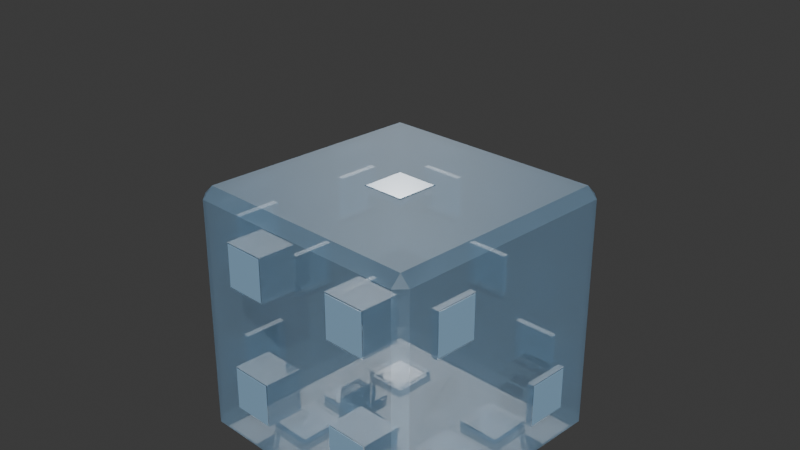 # Source: dice_prism.blend  (saved by Blender 4.5.90; exported with 4.5.12 LTS)
import bpy
from mathutils import Matrix  # noqa: F401  (used for matrix-valued properties, if any)

bpy.ops.wm.read_factory_settings(use_empty=True)
scene = bpy.context.scene
scene.name = 'Scene'

# ---- collections
col_collection = bpy.data.collections.new('Collection'); scene.collection.children.link(col_collection)

# ---- materials (node trees are filled in below, after node groups)
mat_prism_dice_material_042 = bpy.data.materials.new('Prism_Dice_Material.042')
mat_prism_dice_material_042.surface_render_method = 'BLENDED'
mat_prism_dice_material_042.blend_method = 'BLEND'
mat_pip_interior_material_030 = bpy.data.materials.new('Pip_Interior_Material.030')
mat_pip_interior_material_030.surface_render_method = 'BLENDED'
mat_pip_interior_material_030.blend_method = 'BLEND'
mat_pip_white_material_027 = bpy.data.materials.new('Pip_White_Material.027')
mat_pip_white_material_027.use_backface_culling = True

# ---- material node trees
mat_prism_dice_material_042.use_nodes = True; mat_prism_dice_material_042.node_tree.nodes.clear()
_N = mat_prism_dice_material_042.node_tree.nodes; _L = mat_prism_dice_material_042.node_tree.links
n0 = _N.new('ShaderNodeBsdfPrincipled'); n0.name = 'Principled BSDF'; n0.location = (-200, 100)
n0.inputs[0].default_value = (0.3, 0.5, 0.7, 1.0)
n0.inputs[3].default_value = 1.45
n0.inputs[4].default_value = 0.5
n0.inputs[18].default_value = 0.5
n1 = _N.new('ShaderNodeOutputMaterial'); n1.name = 'Material Output'; n1.location = (200, 100)
_L.new(n0.outputs[0], n1.inputs[0])
n1.is_active_output = True
mat_pip_interior_material_030.use_nodes = True; mat_pip_interior_material_030.node_tree.nodes.clear()
_N = mat_pip_interior_material_030.node_tree.nodes; _L = mat_pip_interior_material_030.node_tree.links
n0 = _N.new('ShaderNodeBsdfPrincipled'); n0.name = 'Principled BSDF'; n0.location = (-200, 100)
n0.inputs[0].default_value = (0.3, 0.5, 0.7, 1.0)
n0.inputs[3].default_value = 1.45
n0.inputs[4].default_value = 0.0
n0.inputs[18].default_value = 0.95
n1 = _N.new('ShaderNodeOutputMaterial'); n1.name = 'Material Output'; n1.location = (200, 100)
_L.new(n0.outputs[0], n1.inputs[0])
n1.is_active_output = True
mat_pip_white_material_027.use_nodes = True; mat_pip_white_material_027.node_tree.nodes.clear()
_N = mat_pip_white_material_027.node_tree.nodes; _L = mat_pip_white_material_027.node_tree.links
n0 = _N.new('ShaderNodeBsdfPrincipled'); n0.name = 'Principled BSDF'; n0.location = (-200, 100)
n0.inputs[0].default_value = (0.3, 0.5, 0.7, 1.0)
n0.inputs[2].default_value = 0.2
n1 = _N.new('ShaderNodeOutputMaterial'); n1.name = 'Material Output'; n1.location = (200, 100)
_L.new(n0.outputs[0], n1.inputs[0])
n1.is_active_output = True

# ---- world
world_world = bpy.data.worlds.new('World'); scene.world = world_world
world_world.use_nodes = True; world_world.node_tree.nodes.clear()
_N = world_world.node_tree.nodes; _L = world_world.node_tree.links
n0 = _N.new('ShaderNodeOutputWorld'); n0.name = 'World Output'; n0.location = (200, 100)
n1 = _N.new('ShaderNodeBackground'); n1.name = 'Background'; n1.location = (-200, 100)
n1.inputs[0].default_value = (0.05088, 0.05088, 0.05088, 1.0)
_L.new(n1.outputs[0], n0.inputs[0])
n0.is_active_output = True
world_world.color = (0.05088, 0.05088, 0.05088)
world_world.sun_shadow_jitter_overblur = 0.0

# ---- cameras
cam_camera_004 = bpy.data.cameras.new('Camera.004')

# ---- lights
light_sun_008 = bpy.data.lights.new('Sun.008', 'SUN')
light_sun_008.energy = 3.0
light_sun_009 = bpy.data.lights.new('Sun.009', 'SUN')
light_sun_009.energy = 1.0

# ---- meshes
me_cube_193 = bpy.data.meshes.new('Cube.193')
me_cube_193.from_pydata([(-0.9222, -0.9212, -0.9991), (-0.1745, -0.1753, 0.95), (-0.9221, -0.9997, -0.9203), (-0.9989, -0.9219, -0.9237), (-0.1745, 0.1747, 0.95), (-0.9215, -1.001, 0.9168), (-0.917, -0.9204, 1.001), (0.1755, -0.1753, 0.95), (-1.0, -0.9207, 0.9236), (-0.9188, 0.917, -0.9982), (0.1755, 0.1747, 0.95), (-1.001, 0.9196, -0.9236), (-0.9229, 1.0, -0.9196), (-0.9169, 0.9173, 0.9965), (-0.6745, 0.3247, -0.95), (-0.9189, 0.9957, 0.9175), (-1.003, 0.9201, 0.9207), (-0.6745, 0.6747, -0.95), (0.9237, -0.9228, -1.002), (1.001, -0.9209, -0.9158), (-0.3245, 0.3247, -0.95), (0.9203, -1.001, -0.9225), (0.9235, -0.92, 0.9986), (-0.3245, 0.6747, -0.95), (0.9221, -0.9981, 0.9161), (1.003, -0.921, 0.9208), (0.3255, 0.3247, -0.95), (0.916, 0.9212, -0.9987), (0.9238, 1.0, -0.9217), (0.3255, 0.6747, -0.95), (1.001, 0.9195, -0.9174), (0.917, 0.9231, 0.9988), (0.6755, 0.3247, -0.95), (1.001, 0.9174, 0.9215), (0.9194, 1.003, 0.9183), (0.6755, 0.6747, -0.95), (-0.6745, -0.1753, -0.95), (-0.6745, 0.1747, -0.95), (-0.3245, -0.1753, -0.95), (-0.3245, 0.1747, -0.95), (0.3255, -0.1753, -0.95), (0.3255, 0.1747, -0.95), (0.6755, -0.1753, -0.95), (0.6755, 0.1747, -0.95), (-0.6745, -0.6753, -0.95), (-0.6745, -0.3253, -0.95), (-0.3245, -0.6753, -0.95), (-0.3245, -0.3253, -0.95), (0.3255, -0.6753, -0.95), (0.3255, -0.3253, -0.95), (0.6755, -0.6753, -0.95), (0.6755, -0.3253, -0.95), (0.9505, -0.6753, 0.325), (0.9505, -0.6753, 0.675), (0.9505, -0.3253, 0.325), (0.9505, -0.3253, 0.675), (0.9505, 0.3247, -0.675), (0.9505, 0.3247, -0.325), (0.9505, 0.6747, -0.675), (0.9505, 0.6747, -0.325), (-0.9495, -0.6753, 0.325), (-0.9495, -0.6753, 0.675), (-0.9495, -0.3253, 0.325), (-0.9495, -0.3253, 0.675), (-0.9495, 0.3247, 0.325), (-0.9495, 0.3247, 0.675), (-0.9495, 0.6747, 0.325), (-0.9495, 0.6747, 0.675), (-0.9495, -0.1753, -0.175), (-0.9495, -0.1753, 0.175), (-0.9495, 0.1747, -0.175), (-0.9495, 0.1747, 0.175), (-0.9495, -0.6753, -0.675), (-0.9495, -0.6753, -0.325), (-0.9495, -0.3253, -0.675), (-0.9495, -0.3253, -0.325), (-0.9495, 0.3247, -0.675), (-0.9495, 0.3247, -0.325), (-0.9495, 0.6747, -0.675), (-0.9495, 0.6747, -0.325), (-0.6745, 0.9497, 0.325), (-0.6745, 0.9497, 0.675), (-0.3245, 0.9497, 0.325), (-0.3245, 0.9497, 0.675), (-0.1745, 0.9497, -0.175), (-0.1745, 0.9497, 0.175), (0.1755, 0.9497, -0.175), (0.1755, 0.9497, 0.175), (0.3255, 0.9497, -0.675), (0.3255, 0.9497, -0.325), (0.6755, 0.9497, -0.675), (0.6755, 0.9497, -0.325), (-0.6745, -0.7003, 0.325), (-0.6745, -0.7003, 0.675), (-0.3245, -0.7003, 0.325), (-0.3245, -0.7003, 0.675), (0.3255, -0.7003, 0.325), (0.3255, -0.7003, 0.675), (0.6755, -0.7003, 0.325), (0.6755, -0.7003, 0.675), (-0.6745, -0.7003, -0.675), (-0.6745, -0.7003, -0.325), (-0.3245, -0.7003, -0.675), (-0.3245, -0.7003, -0.325), (0.3255, -0.7003, -0.675), (0.3255, -0.7003, -0.325), (0.6755, -0.7003, -0.675), (0.6755, -0.7003, -0.325), (-0.6745, 0.6747, -0.9987), (-0.3245, 0.3247, -0.9994), (-0.3245, 0.6747, -0.9988), (0.3255, -0.3253, -1.001), (0.3255, -0.1753, -1.001), (0.3255, 0.1747, -0.9999), (0.3255, 0.3247, -0.9996), (0.3255, 0.6747, -0.999), (0.6755, -0.3253, -1.001), (0.6755, 0.6747, -0.9991), (0.6755, -0.1753, -1.001), (0.6755, 0.1747, -1.0), (0.6755, 0.3247, -0.9997), (-0.6745, -0.6753, -0.9994), (-0.6745, -0.3253, -0.9992), (-0.6745, -0.1753, -0.9991), (-0.6745, 0.3247, -0.9989), (-0.6745, 0.1747, -0.9989), (0.6755, -0.6753, -1.002), (0.3255, -0.6753, -1.001), (-0.3245, -0.6753, -0.9999), (-0.3245, -0.3253, -0.9998), (-0.3245, -0.1753, -0.9997), (-0.3245, 0.1747, -0.9995), (-0.9995, -0.6753, -0.675), (-0.9997, -0.6753, -0.325), (-1.0, -0.6753, 0.325), (-1.0, -0.3253, -0.3263), (-1.0, -0.3253, -0.325), (-1.0, -0.6753, 0.675), (-1.001, 0.1747, 0.1744), (-1.001, -0.1742, -0.175), (-1.001, -0.1753, -0.175), (-1.001, -0.1753, 0.175), (-1.002, 0.3251, 0.325), (-1.002, 0.3247, 0.325), (-1.001, 0.1747, 0.175), (-1.002, 0.3247, 0.675), (-1.001, -0.3253, 0.675), (-1.001, -0.3253, 0.325), (-0.9999, -0.3253, -0.675), (-1.001, 0.1747, -0.175), (-1.001, 0.3247, -0.675), (-1.003, 0.6747, 0.675), (-1.001, 0.6747, -0.325), (-1.002, 0.6747, 0.325), (-1.001, 0.6747, -0.675), (-1.001, 0.3247, -0.325), (-0.6745, -1.001, 0.675), (-0.3245, -1.001, 0.325), (0.3255, -1.001, -0.325), (0.3255, -1.0, 0.325), (-0.3245, -1.0, 0.675), (0.6755, -0.9989, 0.675), (0.6755, -1.001, -0.325), (0.6755, -0.9995, 0.325), (0.6755, -1.001, -0.675), (0.3255, -0.9993, 0.675), (-0.6745, -1.0, -0.675), (-0.6745, -1.0, -0.325), (-0.6745, -1.001, 0.325), (-0.3245, -1.001, -0.325), (0.3255, -1.001, -0.675), (-0.3245, -1.0, -0.675), (-0.1745, 0.1747, 0.9993), (-0.1745, -0.1753, 1.0), (0.1755, -0.1753, 0.9997), (0.1755, 0.1747, 0.9997), (-0.6745, 0.9981, 0.325), (-0.6745, 0.9972, 0.675), (-0.1745, 1.0, 0.175), (-0.3245, 0.9986, 0.675), (-0.3245, 0.9995, 0.325), (-0.1745, 1.001, -0.175), (0.1755, 1.002, 0.175), (0.3255, 1.0, -0.675), (0.1755, 1.001, -0.175), (0.3255, 1.001, -0.325), (0.6755, 1.001, -0.325), (0.6755, 1.001, -0.675), (1.002, -0.3253, 0.675), (1.001, 0.6747, -0.325), (1.002, -0.6753, 0.325), (1.003, -0.6753, 0.675), (1.001, 0.6747, -0.675), (1.001, 0.3247, -0.675), (1.002, 0.3247, -0.325), (1.002, -0.3253, 0.325), (-0.157, -0.1578, 0.6675), (-0.157, -0.1578, 0.9825), (-0.157, 0.1572, 0.6675), (-0.157, 0.1572, 0.9825), (0.158, -0.1578, 0.6675), (0.158, -0.1578, 0.9825), (0.158, 0.1572, 0.6675), (0.158, 0.1572, 0.9825), (-0.657, 0.3422, -0.9825), (-0.657, 0.3422, -0.6675), (-0.657, 0.6572, -0.9825), (-0.657, 0.6572, -0.6675), (-0.342, 0.3422, -0.9825), (-0.342, 0.3422, -0.6675), (-0.342, 0.6572, -0.9825), (-0.342, 0.6572, -0.6675), (0.343, 0.3422, -0.9825), (0.343, 0.3422, -0.6675), (0.343, 0.6572, -0.9825), (0.343, 0.6572, -0.6675), (0.658, 0.3422, -0.9825), (0.658, 0.3422, -0.6675), (0.658, 0.6572, -0.9825), (0.658, 0.6572, -0.6675), (-0.657, -0.1578, -0.9825), (-0.657, -0.1578, -0.6675), (-0.657, 0.1572, -0.9825), (-0.657, 0.1572, -0.6675), (-0.342, -0.1578, -0.9825), (-0.342, -0.1578, -0.6675), (-0.342, 0.1572, -0.9825), (-0.342, 0.1572, -0.6675), (0.343, -0.1578, -0.9825), (0.343, -0.1578, -0.6675), (0.343, 0.1572, -0.9825), (0.343, 0.1572, -0.6675), (0.658, -0.1578, -0.9825), (0.658, -0.1578, -0.6675), (0.658, 0.1572, -0.9825), (0.658, 0.1572, -0.6675), (-0.657, -0.6578, -0.9825), (-0.657, -0.6578, -0.6675), (-0.657, -0.3428, -0.9825), (-0.657, -0.3428, -0.6675), (-0.342, -0.6578, -0.9825), (-0.342, -0.6578, -0.6675), (-0.342, -0.3428, -0.9825), (-0.342, -0.3428, -0.6675), (0.343, -0.6578, -0.9825), (0.343, -0.6578, -0.6675), (0.343, -0.3428, -0.9825), (0.343, -0.3428, -0.6675), (0.658, -0.6578, -0.9825), (0.658, -0.6578, -0.6675), (0.658, -0.3428, -0.9825), (0.658, -0.3428, -0.6675), (0.668, -0.6578, 0.3425), (0.668, -0.6578, 0.6575), (0.668, -0.3428, 0.3425), (0.668, -0.3428, 0.6575), (0.983, -0.6578, 0.3425), (0.983, -0.6578, 0.6575), (0.983, -0.3428, 0.3425), (0.983, -0.3428, 0.6575), (0.668, 0.3422, -0.6575), (0.668, 0.3422, -0.3425), (0.668, 0.6572, -0.6575), (0.668, 0.6572, -0.3425), (0.983, 0.3422, -0.6575), (0.983, 0.3422, -0.3425), (0.983, 0.6572, -0.6575), (0.983, 0.6572, -0.3425), (-0.982, -0.6578, 0.3425), (-0.982, -0.6578, 0.6575), (-0.982, -0.3428, 0.3425), (-0.982, -0.3428, 0.6575), (-0.667, -0.6578, 0.3425), (-0.667, -0.6578, 0.6575), (-0.667, -0.3428, 0.3425), (-0.667, -0.3428, 0.6575), (-0.982, 0.3422, 0.3425), (-0.982, 0.3422, 0.6575), (-0.982, 0.6572, 0.3425), (-0.982, 0.6572, 0.6575), (-0.667, 0.3422, 0.3425), (-0.667, 0.3422, 0.6575), (-0.667, 0.6572, 0.3425), (-0.667, 0.6572, 0.6575), (-0.982, -0.1578, -0.1575), (-0.982, -0.1578, 0.1575), (-0.982, 0.1572, -0.1575), (-0.982, 0.1572, 0.1575), (-0.667, -0.1578, -0.1575), (-0.667, -0.1578, 0.1575), (-0.667, 0.1572, -0.1575), (-0.667, 0.1572, 0.1575), (-0.982, -0.6578, -0.6575), (-0.982, -0.6578, -0.3425), (-0.982, -0.3428, -0.6575), (-0.982, -0.3428, -0.3425), (-0.667, -0.6578, -0.6575), (-0.667, -0.6578, -0.3425), (-0.667, -0.3428, -0.6575), (-0.667, -0.3428, -0.3425), (-0.982, 0.3422, -0.6575), (-0.982, 0.3422, -0.3425), (-0.982, 0.6572, -0.6575), (-0.982, 0.6572, -0.3425), (-0.667, 0.3422, -0.6575), (-0.667, 0.3422, -0.3425), (-0.667, 0.6572, -0.6575), (-0.667, 0.6572, -0.3425), (-0.657, 0.6672, 0.3425), (-0.657, 0.6672, 0.6575), (-0.657, 0.9822, 0.3425), (-0.657, 0.9822, 0.6575), (-0.342, 0.6672, 0.3425), (-0.342, 0.6672, 0.6575), (-0.342, 0.9822, 0.3425), (-0.342, 0.9822, 0.6575), (-0.157, 0.6672, -0.1575), (-0.157, 0.6672, 0.1575), (-0.157, 0.9822, -0.1575), (-0.157, 0.9822, 0.1575), (0.158, 0.6672, -0.1575), (0.158, 0.6672, 0.1575), (0.158, 0.9822, -0.1575), (0.158, 0.9822, 0.1575), (0.343, 0.6672, -0.6575), (0.343, 0.6672, -0.3425), (0.343, 0.9822, -0.6575), (0.343, 0.9822, -0.3425), (0.658, 0.6672, -0.6575), (0.658, 0.6672, -0.3425), (0.658, 0.9822, -0.6575), (0.658, 0.9822, -0.3425), (-0.657, -0.9828, 0.3425), (-0.657, -0.9828, 0.6575), (-0.657, -0.6678, 0.3425), (-0.657, -0.6678, 0.6575), (-0.342, -0.9828, 0.3425), (-0.342, -0.9828, 0.6575), (-0.342, -0.6678, 0.3425), (-0.342, -0.6678, 0.6575), (0.343, -0.9828, 0.3425), (0.343, -0.9828, 0.6575), (0.343, -0.6678, 0.3425), (0.343, -0.6678, 0.6575), (0.658, -0.9828, 0.3425), (0.658, -0.9828, 0.6575), (0.658, -0.6678, 0.3425), (0.658, -0.6678, 0.6575), (-0.657, -0.9828, -0.6575), (-0.657, -0.9828, -0.3425), (-0.657, -0.6678, -0.6575), (-0.657, -0.6678, -0.3425), (-0.342, -0.9828, -0.6575), (-0.342, -0.9828, -0.3425), (-0.342, -0.6678, -0.6575), (-0.342, -0.6678, -0.3425), (0.343, -0.9828, -0.6575), (0.343, -0.9828, -0.3425), (0.343, -0.6678, -0.6575), (0.343, -0.6678, -0.3425), (0.658, -0.9828, -0.6575), (0.658, -0.9828, -0.3425), (0.658, -0.6678, -0.6575), (0.658, -0.6678, -0.3425), (-0.1658, -0.1665, 0.9993), (-0.1658, -0.1665, 1.003), (-0.1658, 0.166, 0.9993), (-0.1658, 0.166, 1.003), (0.1667, -0.1665, 0.9993), (0.1667, -0.1665, 1.003), (0.1667, 0.166, 0.9993), (0.1667, 0.166, 1.003), (-0.6658, 0.3335, -1.003), (-0.6658, 0.3335, -0.9993), (-0.6658, 0.666, -1.003), (-0.6658, 0.666, -0.9993), (-0.3333, 0.3335, -1.003), (-0.3333, 0.3335, -0.9993), (-0.3333, 0.666, -1.003), (-0.3333, 0.666, -0.9993), (0.3342, 0.3335, -1.003), (0.3342, 0.3335, -0.9993), (0.3342, 0.666, -1.003), (0.3342, 0.666, -0.9993), (0.6667, 0.3335, -1.003), (0.6667, 0.3335, -0.9993), (0.6667, 0.666, -1.003), (0.6667, 0.666, -0.9993), (-0.6658, -0.1665, -1.003), (-0.6658, -0.1665, -0.9993), (-0.6658, 0.166, -1.003), (-0.6658, 0.166, -0.9993), (-0.3333, -0.1665, -1.003), (-0.3333, -0.1665, -0.9993), (-0.3333, 0.166, -1.003), (-0.3333, 0.166, -0.9993), (0.3342, -0.1665, -1.003), (0.3342, -0.1665, -0.9993), (0.3342, 0.166, -1.003), (0.3342, 0.166, -0.9993), (0.6667, -0.1665, -1.003), (0.6667, -0.1665, -0.9993), (0.6667, 0.166, -1.003), (0.6667, 0.166, -0.9993), (-0.6658, -0.6665, -1.003), (-0.6658, -0.6665, -0.9993), (-0.6658, -0.334, -1.003), (-0.6658, -0.334, -0.9993), (-0.3333, -0.6665, -1.003), (-0.3333, -0.6665, -0.9993), (-0.3333, -0.334, -1.003), (-0.3333, -0.334, -0.9993), (0.3342, -0.6665, -1.003), (0.3342, -0.6665, -0.9993), (0.3342, -0.334, -1.003), (0.3342, -0.334, -0.9993), (0.6667, -0.6665, -1.003), (0.6667, -0.6665, -0.9993), (0.6667, -0.334, -1.003), (0.6667, -0.334, -0.9993), (0.9998, -0.6665, 0.6662), (1.003, -0.6665, 0.6662), (0.9998, -0.334, 0.6662), (1.003, -0.334, 0.6662), (0.9998, -0.6665, 0.3338), (1.003, -0.6665, 0.3338), (0.9998, -0.334, 0.3338), (1.003, -0.334, 0.3338), (0.9998, 0.3335, -0.3338), (1.003, 0.3335, -0.3338), (0.9998, 0.666, -0.3338), (1.003, 0.666, -0.3338), (0.9998, 0.3335, -0.6662), (1.003, 0.3335, -0.6662), (0.9998, 0.666, -0.6662), (1.003, 0.666, -0.6662), (-1.002, -0.6665, 0.6662), (-0.9988, -0.6665, 0.6662), (-1.002, -0.334, 0.6662), (-0.9988, -0.334, 0.6662), (-1.002, -0.6665, 0.3338), (-0.9988, -0.6665, 0.3338), (-1.002, -0.334, 0.3338), (-0.9988, -0.334, 0.3338), (-1.002, 0.3335, 0.6662), (-0.9988, 0.3335, 0.6662), (-1.002, 0.666, 0.6662), (-0.9988, 0.666, 0.6662), (-1.002, 0.3335, 0.3338), (-0.9988, 0.3335, 0.3338), (-1.002, 0.666, 0.3338), (-0.9988, 0.666, 0.3338), (-1.002, -0.1665, 0.1662), (-0.9988, -0.1665, 0.1662), (-1.002, 0.166, 0.1662), (-0.9988, 0.166, 0.1662), (-1.002, -0.1665, -0.1662), (-0.9988, -0.1665, -0.1662), (-1.002, 0.166, -0.1662), (-0.9988, 0.166, -0.1662), (-1.002, -0.6665, -0.3338), (-0.9988, -0.6665, -0.3338), (-1.002, -0.334, -0.3338), (-0.9988, -0.334, -0.3338), (-1.002, -0.6665, -0.6662), (-0.9988, -0.6665, -0.6662), (-1.002, -0.334, -0.6662), (-0.9988, -0.334, -0.6662), (-1.002, 0.3335, -0.3338), (-0.9988, 0.3335, -0.3338), (-1.002, 0.666, -0.3338), (-0.9988, 0.666, -0.3338), (-1.002, 0.3335, -0.6662), (-0.9988, 0.3335, -0.6662), (-1.002, 0.666, -0.6662), (-0.9988, 0.666, -0.6662), (-0.6658, 1.002, 0.3338), (-0.6658, 0.9991, 0.3338), (-0.6658, 1.002, 0.6662), (-0.6658, 0.9991, 0.6662), (-0.3333, 1.002, 0.3338), (-0.3333, 0.9991, 0.3338), (-0.3333, 1.002, 0.6662), (-0.3333, 0.9991, 0.6662), (-0.1658, 1.002, -0.1662), (-0.1658, 0.9991, -0.1662), (-0.1658, 1.002, 0.1662), (-0.1658, 0.9991, 0.1662), (0.1667, 1.002, -0.1662), (0.1667, 0.9991, -0.1662), (0.1667, 1.002, 0.1662), (0.1667, 0.9991, 0.1662), (0.3342, 1.002, -0.6662), (0.3342, 0.9991, -0.6662), (0.3342, 1.002, -0.3338), (0.3342, 0.9991, -0.3338), (0.6667, 1.002, -0.6662), (0.6667, 0.9991, -0.6662), (0.6667, 1.002, -0.3338), (0.6667, 0.9991, -0.3338), (-0.6658, -0.9996, 0.3338), (-0.6658, -1.003, 0.3338), (-0.6658, -0.9996, 0.6662), (-0.6658, -1.003, 0.6662), (-0.3333, -0.9996, 0.3338), (-0.3333, -1.003, 0.3338), (-0.3333, -0.9996, 0.6662), (-0.3333, -1.003, 0.6662), (0.3342, -0.9996, 0.3338), (0.3342, -1.003, 0.3338), (0.3342, -0.9996, 0.6662), (0.3342, -1.003, 0.6662), (0.6667, -0.9996, 0.3338), (0.6667, -1.003, 0.3338), (0.6667, -0.9996, 0.6662), (0.6667, -1.003, 0.6662), (-0.6658, -0.9996, -0.6662), (-0.6658, -1.003, -0.6662), (-0.6658, -0.9996, -0.3338), (-0.6658, -1.003, -0.3338), (-0.3333, -0.9996, -0.6662), (-0.3333, -1.003, -0.6662), (-0.3333, -0.9996, -0.3338), (-0.3333, -1.003, -0.3338), (0.3342, -0.9996, -0.6662), (0.3342, -1.003, -0.6662), (0.3342, -0.9996, -0.3338), (0.3342, -1.003, -0.3338), (0.6667, -0.9996, -0.6662), (0.6667, -1.003, -0.6662), (0.6667, -0.9996, -0.3338), (0.6667, -1.003, -0.3338)], [], [(0, 2, 3), (5, 6, 8), (9, 11, 12), (13, 15, 16), (18, 19, 21), (22, 24, 25), (27, 28, 30), (31, 33, 34), (9, 0, 3, 11), (2, 5, 8, 3), (6, 13, 16, 8), (15, 12, 11, 16), (27, 9, 12, 28), (13, 31, 34, 15), (33, 30, 28, 34), (18, 27, 30, 19), (31, 22, 25, 33), (24, 21, 19, 25), (0, 18, 21, 2), (22, 6, 5, 24), (117, 27, 18, 126, 116, 111, 112, 118, 119, 113, 114, 120), (129, 122, 121, 0, 9, 108, 124, 125, 123, 130), (109, 110, 108, 9, 27, 117, 115, 114, 113, 112, 111, 127, 126, 18, 0, 121, 128, 129, 130, 131, 125, 124), (143, 142, 138, 144), (144, 141, 147, 146, 137, 8, 16, 11, 154, 152, 155, 149, 138, 142, 153, 151, 145, 143), (136, 140, 139, 135), (133, 132, 148, 135, 139, 149, 155, 150, 154, 11, 3, 8, 137, 134, 147, 141, 140, 136), (5, 2, 166, 167, 169, 171, 170, 158, 162, 164, 21, 24, 161, 163, 159, 157, 168, 156), (161, 24, 5, 156, 160, 157, 159, 165), (166, 2, 21, 164, 170, 171), (13, 6, 173, 172), (173, 6, 22, 31, 13, 172, 175, 174), (28, 12, 15, 177, 176, 180, 178, 181, 184, 185, 183, 187), (185, 184, 182, 178, 180, 179, 177, 15, 34, 28, 187, 186), (25, 19, 30, 192, 193, 194, 195, 190, 191), (192, 30, 33, 25, 191, 188, 195, 194, 189), (173, 1, 4, 172), (172, 4, 10, 175), (10, 7, 174, 175), (7, 1, 173, 174), (4, 1, 7, 10), (108, 17, 14, 124), (110, 23, 17, 108), (109, 20, 23, 110), (124, 14, 20, 109), (23, 20, 14, 17), (115, 29, 26, 114), (117, 35, 29, 115), (120, 32, 35, 117), (114, 26, 32, 120), (35, 32, 26, 29), (125, 37, 36, 123), (131, 39, 37, 125), (130, 38, 39, 131), (123, 36, 38, 130), (39, 38, 36, 37), (113, 41, 40, 112), (119, 43, 41, 113), (118, 42, 43, 119), (112, 40, 42, 118), (43, 42, 40, 41), (122, 45, 44, 121), (129, 47, 45, 122), (128, 46, 47, 129), (121, 44, 46, 128), (47, 46, 44, 45), (111, 49, 48, 127), (116, 51, 49, 111), (50, 51, 116, 126), (127, 48, 50, 126), (51, 50, 48, 49), (52, 54, 55, 53), (188, 55, 54, 195), (190, 52, 53, 191), (54, 52, 190, 195), (53, 55, 188, 191), (56, 58, 59, 57), (189, 59, 58, 192), (193, 56, 57, 194), (58, 56, 193, 192), (57, 59, 189, 194), (147, 62, 63, 146), (62, 60, 61, 63), (137, 61, 60, 134), (134, 60, 62, 147), (146, 63, 61, 137), (153, 66, 67, 151), (66, 64, 65, 67), (145, 65, 64, 143), (142, 143, 64, 66, 153), (151, 67, 65, 145), (149, 70, 71, 144, 138), (70, 68, 69, 71), (141, 69, 68, 140), (139, 140, 68, 70, 149), (144, 71, 69, 141), (148, 74, 75, 136, 135), (74, 72, 73, 75), (133, 73, 72, 132), (132, 72, 74, 148), (136, 75, 73, 133), (154, 78, 79, 152), (78, 76, 77, 79), (155, 77, 76, 150), (150, 76, 78, 154), (152, 79, 77, 155), (177, 81, 80, 176), (180, 82, 83, 179), (82, 80, 81, 83), (176, 80, 82, 180), (83, 81, 177, 179), (178, 85, 84, 181), (184, 86, 87, 182), (86, 84, 85, 87), (181, 84, 86, 184), (87, 85, 178, 182), (185, 89, 88, 183), (187, 90, 91, 186), (90, 88, 89, 91), (183, 88, 90, 187), (91, 89, 185, 186), (168, 92, 93, 156), (92, 94, 95, 93), (95, 94, 157, 160), (157, 94, 92, 168), (156, 93, 95, 160), (96, 97, 165, 159), (96, 98, 99, 97), (99, 98, 163, 161), (163, 98, 96, 159), (165, 97, 99, 161), (166, 100, 101, 167), (100, 102, 103, 101), (169, 103, 102, 171), (171, 102, 100, 166), (167, 101, 103, 169), (170, 104, 105, 158), (104, 106, 107, 105), (107, 106, 164, 162), (164, 106, 104, 170), (158, 105, 107, 162), (196, 197, 199, 198), (198, 199, 203, 202), (202, 203, 201, 200), (200, 201, 197, 196), (198, 202, 200, 196), (203, 199, 197, 201), (204, 205, 207, 206), (206, 207, 211, 210), (210, 211, 209, 208), (208, 209, 205, 204), (206, 210, 208, 204), (211, 207, 205, 209), (212, 213, 215, 214), (214, 215, 219, 218), (218, 219, 217, 216), (216, 217, 213, 212), (214, 218, 216, 212), (219, 215, 213, 217), (220, 221, 223, 222), (222, 223, 227, 226), (226, 227, 225, 224), (224, 225, 221, 220), (222, 226, 224, 220), (227, 223, 221, 225), (228, 229, 231, 230), (230, 231, 235, 234), (234, 235, 233, 232), (232, 233, 229, 228), (230, 234, 232, 228), (235, 231, 229, 233), (236, 237, 239, 238), (238, 239, 243, 242), (242, 243, 241, 240), (240, 241, 237, 236), (238, 242, 240, 236), (243, 239, 237, 241), (244, 245, 247, 246), (246, 247, 251, 250), (250, 251, 249, 248), (248, 249, 245, 244), (246, 250, 248, 244), (251, 247, 245, 249), (252, 253, 255, 254), (254, 255, 259, 258), (258, 259, 257, 256), (256, 257, 253, 252), (254, 258, 256, 252), (259, 255, 253, 257), (260, 261, 263, 262), (262, 263, 267, 266), (266, 267, 265, 264), (264, 265, 261, 260), (262, 266, 264, 260), (267, 263, 261, 265), (268, 269, 271, 270), (270, 271, 275, 274), (274, 275, 273, 272), (272, 273, 269, 268), (270, 274, 272, 268), (275, 271, 269, 273), (276, 277, 279, 278), (278, 279, 283, 282), (282, 283, 281, 280), (280, 281, 277, 276), (278, 282, 280, 276), (283, 279, 277, 281), (284, 285, 287, 286), (286, 287, 291, 290), (290, 291, 289, 288), (288, 289, 285, 284), (286, 290, 288, 284), (291, 287, 285, 289), (292, 293, 295, 294), (294, 295, 299, 298), (298, 299, 297, 296), (296, 297, 293, 292), (294, 298, 296, 292), (299, 295, 293, 297), (300, 301, 303, 302), (302, 303, 307, 306), (306, 307, 305, 304), (304, 305, 301, 300), (302, 306, 304, 300), (307, 303, 301, 305), (308, 309, 311, 310), (310, 311, 315, 314), (314, 315, 313, 312), (312, 313, 309, 308), (310, 314, 312, 308), (315, 311, 309, 313), (316, 317, 319, 318), (318, 319, 323, 322), (322, 323, 321, 320), (320, 321, 317, 316), (318, 322, 320, 316), (323, 319, 317, 321), (324, 325, 327, 326), (326, 327, 331, 330), (330, 331, 329, 328), (328, 329, 325, 324), (326, 330, 328, 324), (331, 327, 325, 329), (332, 333, 335, 334), (334, 335, 339, 338), (338, 339, 337, 336), (336, 337, 333, 332), (334, 338, 336, 332), (339, 335, 333, 337), (340, 341, 343, 342), (342, 343, 347, 346), (346, 347, 345, 344), (344, 345, 341, 340), (342, 346, 344, 340), (347, 343, 341, 345), (348, 349, 351, 350), (350, 351, 355, 354), (354, 355, 353, 352), (352, 353, 349, 348), (350, 354, 352, 348), (355, 351, 349, 353), (356, 357, 359, 358), (358, 359, 363, 362), (362, 363, 361, 360), (360, 361, 357, 356), (358, 362, 360, 356), (363, 359, 357, 361), (364, 365, 367, 366), (366, 367, 371, 370), (370, 371, 369, 368), (368, 369, 365, 364), (366, 370, 368, 364), (371, 367, 365, 369), (372, 373, 375, 374), (374, 375, 379, 378), (378, 379, 377, 376), (376, 377, 373, 372), (374, 378, 376, 372), (379, 375, 373, 377), (380, 381, 383, 382), (382, 383, 387, 386), (386, 387, 385, 384), (384, 385, 381, 380), (382, 386, 384, 380), (387, 383, 381, 385), (388, 389, 391, 390), (390, 391, 395, 394), (394, 395, 393, 392), (392, 393, 389, 388), (390, 394, 392, 388), (395, 391, 389, 393), (396, 397, 399, 398), (398, 399, 403, 402), (402, 403, 401, 400), (400, 401, 397, 396), (398, 402, 400, 396), (403, 399, 397, 401), (404, 405, 407, 406), (406, 407, 411, 410), (410, 411, 409, 408), (408, 409, 405, 404), (406, 410, 408, 404), (411, 407, 405, 409), (412, 413, 415, 414), (414, 415, 419, 418), (418, 419, 417, 416), (416, 417, 413, 412), (414, 418, 416, 412), (419, 415, 413, 417), (420, 421, 423, 422), (422, 423, 427, 426), (426, 427, 425, 424), (424, 425, 421, 420), (422, 426, 424, 420), (427, 423, 421, 425), (428, 429, 431, 430), (430, 431, 435, 434), (434, 435, 433, 432), (432, 433, 429, 428), (430, 434, 432, 428), (435, 431, 429, 433), (436, 437, 439, 438), (438, 439, 443, 442), (442, 443, 441, 440), (440, 441, 437, 436), (438, 442, 440, 436), (443, 439, 437, 441), (444, 445, 447, 446), (446, 447, 451, 450), (450, 451, 449, 448), (448, 449, 445, 444), (446, 450, 448, 444), (451, 447, 445, 449), (452, 453, 455, 454), (454, 455, 459, 458), (458, 459, 457, 456), (456, 457, 453, 452), (454, 458, 456, 452), (459, 455, 453, 457), (460, 461, 463, 462), (462, 463, 467, 466), (466, 467, 465, 464), (464, 465, 461, 460), (462, 466, 464, 460), (467, 463, 461, 465), (468, 469, 471, 470), (470, 471, 475, 474), (474, 475, 473, 472), (472, 473, 469, 468), (470, 474, 472, 468), (475, 471, 469, 473), (476, 477, 479, 478), (478, 479, 483, 482), (482, 483, 481, 480), (480, 481, 477, 476), (478, 482, 480, 476), (483, 479, 477, 481), (484, 485, 487, 486), (486, 487, 491, 490), (490, 491, 489, 488), (488, 489, 485, 484), (486, 490, 488, 484), (491, 487, 485, 489), (492, 493, 495, 494), (494, 495, 499, 498), (498, 499, 497, 496), (496, 497, 493, 492), (494, 498, 496, 492), (499, 495, 493, 497), (500, 501, 503, 502), (502, 503, 507, 506), (506, 507, 505, 504), (504, 505, 501, 500), (502, 506, 504, 500), (507, 503, 501, 505), (508, 509, 511, 510), (510, 511, 515, 514), (514, 515, 513, 512), (512, 513, 509, 508), (510, 514, 512, 508), (515, 511, 509, 513), (516, 517, 519, 518), (518, 519, 523, 522), (522, 523, 521, 520), (520, 521, 517, 516), (518, 522, 520, 516), (523, 519, 517, 521), (524, 525, 527, 526), (526, 527, 531, 530), (530, 531, 529, 528), (528, 529, 525, 524), (526, 530, 528, 524), (531, 527, 525, 529)])
me_cube_193.polygons.foreach_set('material_index', [0, 0, 0, 0, 0, 0, 0, 0, 0, 0, 0, 0, 0, 0, 0, 0, 0, 0, 0, 0, 0, 0, 0, 0, 0, 0, 0, 0, 0, 0, 0, 0, 0, 0, 0, 0, 0, 0, 0, 0, 0, 0, 0, 0, 0, 0, 0, 0, 0, 0, 0, 0, 0, 0, 0, 0, 0, 0, 0, 0, 0, 0, 0, 0, 0, 0, 0, 0, 0, 0, 0, 0, 0, 0, 0, 0, 0, 0, 0, 0, 0, 0, 0, 0, 0, 0, 0, 0, 0, 0, 0, 0, 0, 0, 0, 0, 0, 0, 0, 0, 0, 0, 0, 0, 0, 0, 0, 0, 0, 0, 0, 0, 0, 0, 0, 0, 0, 0, 0, 0, 0, 0, 0, 0, 0, 0, 0, 0, 0, 0, 0, 0, 0, 0, 0, 0, 0, 0, 0, 0, 0, 1, 1, 1, 1, 1, 1, 1, 1, 1, 1, 1, 1, 1, 1, 1, 1, 1, 1, 1, 1, 1, 1, 1, 1, 1, 1, 1, 1, 1, 1, 1, 1, 1, 1, 1, 1, 1, 1, 1, 1, 1, 1, 1, 1, 1, 1, 1, 1, 1, 1, 1, 1, 1, 1, 1, 1, 1, 1, 1, 1, 1, 1, 1, 1, 1, 1, 1, 1, 1, 1, 1, 1, 1, 1, 1, 1, 1, 1, 1, 1, 1, 1, 1, 1, 1, 1, 1, 1, 1, 1, 1, 1, 1, 1, 1, 1, 1, 1, 1, 1, 1, 1, 1, 1, 1, 1, 1, 1, 1, 1, 1, 1, 1, 1, 1, 1, 1, 1, 1, 1, 1, 1, 1, 1, 1, 1, 2, 2, 2, 2, 2, 2, 2, 2, 2, 2, 2, 2, 2, 2, 2, 2, 2, 2, 2, 2, 2, 2, 2, 2, 2, 2, 2, 2, 2, 2, 2, 2, 2, 2, 2, 2, 2, 2, 2, 2, 2, 2, 2, 2, 2, 2, 2, 2, 2, 2, 2, 2, 2, 2, 2, 2, 2, 2, 2, 2, 2, 2, 2, 2, 2, 2, 2, 2, 2, 2, 2, 2, 2, 2, 2, 2, 2, 2, 2, 2, 2, 2, 2, 2, 2, 2, 2, 2, 2, 2, 2, 2, 2, 2, 2, 2, 2, 2, 2, 2, 2, 2, 2, 2, 2, 2, 2, 2, 2, 2, 2, 2, 2, 2, 2, 2, 2, 2, 2, 2, 2, 2, 2, 2, 2, 2])
_uv = me_cube_193.uv_layers.new(name='UVMap')
_uv.uv.foreach_set('vector', [0.135, 0.74, 0.135, 0.75, 0.125, 0.74, 0.615, 0.0, 0.625, 0.01, 0.615, 0.01, 0.135, 0.51, 0.125, 0.51, 0.135, 0.5, 0.625, 0.2499, 0.615, 0.26, 0.615, 0.24, 0.365, 0.74, 0.385, 0.74, 0.3839, 0.7594, 0.6344, 0.7411, 0.615, 0.76, 0.615, 0.74, 0.365, 0.51, 0.3839, 0.4906, 0.385, 0.51, 0.6344, 0.5089, 0.615, 0.51, 0.615, 0.49, 0.135, 0.51, 0.135, 0.74, 0.125, 0.74, 0.125, 0.51, 0.385, 0.0, 0.615, 0.0, 0.615, 0.01, 0.385, 0.01, 0.625, 0.01, 0.625, 0.2499, 0.615, 0.24, 0.615, 0.01, 0.615, 0.26, 0.385, 0.26, 0.385, 0.24, 0.615, 0.24, 0.365, 0.51, 0.135, 0.51, 0.135, 0.5, 0.3839, 0.4906, 0.625, 0.2499, 0.6344, 0.5089, 0.615, 0.49, 0.615, 0.26, 0.615, 0.51, 0.385, 0.51, 0.3839, 0.4906, 0.615, 0.49, 0.365, 0.74, 0.365, 0.51, 0.385, 0.51, 0.385, 0.74, 0.6344, 0.5089, 0.6344, 0.7411, 0.615, 0.74, 0.615, 0.51, 0.615, 0.76, 0.3839, 0.7594, 0.385, 0.74, 0.615, 0.74, 0.135, 0.74, 0.365, 0.74, 0.3839, 0.7594, 0.135, 0.75, 0.6344, 0.7411, 0.625, 0.99, 0.615, 0.99, 0.615, 0.76, 0.3348, 0.5407, 0.365, 0.51, 0.365, 0.74, 0.3342, 0.7091, 0.3343, 0.6655, 0.2906, 0.6655, 0.2907, 0.6467, 0.3344, 0.6467, 0.3345, 0.6031, 0.2908, 0.603, 0.2908, 0.5843, 0.3346, 0.5844, 0.2095, 0.6655, 0.1658, 0.6654, 0.1658, 0.7092, 0.135, 0.74, 0.135, 0.51, 0.1656, 0.5404, 0.1657, 0.5841, 0.1657, 0.6029, 0.1658, 0.6467, 0.2095, 0.6467, 0.2095, 0.5842, 0.2095, 0.5404, 0.1656, 0.5404, 0.135, 0.51, 0.365, 0.51, 0.3348, 0.5407, 0.2909, 0.5406, 0.2908, 0.5843, 0.2908, 0.603, 0.2907, 0.6467, 0.2906, 0.6655, 0.2905, 0.7092, 0.3342, 0.7091, 0.365, 0.74, 0.135, 0.74, 0.1658, 0.7092, 0.2095, 0.7092, 0.2095, 0.6655, 0.2095, 0.6467, 0.2095, 0.6029, 0.1657, 0.6029, 0.1657, 0.5841, 0.5406, 0.1656, 0.5406, 0.1657, 0.5218, 0.1469, 0.5219, 0.1469, 0.5219, 0.1469, 0.5219, 0.1032, 0.5405, 0.08443, 0.5841, 0.08441, 0.5841, 0.04068, 0.615, 0.01, 0.615, 0.24, 0.385, 0.24, 0.416, 0.2094, 0.4596, 0.2094, 0.4596, 0.1657, 0.4783, 0.1469, 0.5218, 0.1469, 0.5406, 0.1657, 0.5407, 0.2094, 0.5843, 0.2094, 0.5843, 0.1656, 0.5406, 0.1656, 0.4596, 0.08448, 0.4783, 0.1032, 0.4783, 0.1033, 0.4594, 0.08448, 0.4596, 0.04076, 0.416, 0.04079, 0.416, 0.0845, 0.4594, 0.08448, 0.4783, 0.1033, 0.4783, 0.1469, 0.4596, 0.1657, 0.416, 0.1657, 0.416, 0.2094, 0.385, 0.24, 0.385, 0.01, 0.615, 0.01, 0.5841, 0.04068, 0.5405, 0.04071, 0.5405, 0.08443, 0.5219, 0.1032, 0.4783, 0.1032, 0.4596, 0.08448, 0.615, 0.99, 0.385, 0.99, 0.4156, 0.959, 0.4595, 0.9591, 0.4594, 0.9153, 0.4155, 0.9153, 0.4152, 0.8339, 0.4592, 0.8341, 0.4591, 0.7903, 0.4151, 0.7902, 0.3839, 0.7594, 0.615, 0.76, 0.5847, 0.7907, 0.5407, 0.7905, 0.5408, 0.8343, 0.5408, 0.9154, 0.5409, 0.9591, 0.5847, 0.9592, 0.5847, 0.7907, 0.615, 0.76, 0.615, 0.99, 0.5847, 0.9592, 0.5847, 0.9155, 0.5408, 0.9154, 0.5408, 0.8343, 0.5847, 0.8344, 0.4156, 0.959, 0.385, 0.99, 0.3839, 0.7594, 0.4151, 0.7902, 0.4152, 0.8339, 0.4155, 0.9153, 0.865, 0.51, 0.865, 0.74, 0.7719, 0.647, 0.7718, 0.603, 0.7719, 0.647, 0.865, 0.74, 0.6344, 0.7411, 0.6344, 0.5089, 0.865, 0.51, 0.7718, 0.603, 0.7279, 0.6031, 0.7279, 0.6471, 0.3839, 0.4906, 0.385, 0.26, 0.615, 0.26, 0.5846, 0.2906, 0.5408, 0.2907, 0.5407, 0.3345, 0.5219, 0.3532, 0.478, 0.3533, 0.4779, 0.397, 0.459, 0.4158, 0.4151, 0.4158, 0.415, 0.4595, 0.459, 0.4158, 0.4779, 0.397, 0.5218, 0.397, 0.5219, 0.3532, 0.5407, 0.3345, 0.5846, 0.3344, 0.5846, 0.2906, 0.615, 0.26, 0.615, 0.49, 0.3839, 0.4906, 0.415, 0.4595, 0.4589, 0.4595, 0.615, 0.74, 0.385, 0.74, 0.385, 0.51, 0.4153, 0.5406, 0.4153, 0.5843, 0.4591, 0.5843, 0.5404, 0.6655, 0.5404, 0.7093, 0.5842, 0.7093, 0.4153, 0.5406, 0.385, 0.51, 0.615, 0.51, 0.615, 0.74, 0.5842, 0.7093, 0.5842, 0.6655, 0.5404, 0.6655, 0.4591, 0.5843, 0.4591, 0.5405, 0.4108, 0.0, 0.375, 0.0, 0.375, 0.25, 0.4102, 0.25, 0.4102, 0.25, 0.375, 0.25, 0.375, 0.5, 0.4105, 0.5, 0.375, 0.5, 0.375, 0.75, 0.4105, 0.75, 0.4105, 0.5, 0.375, 0.75, 0.375, 1.0, 0.4108, 1.0, 0.4105, 0.75, 0.125, 0.5, 0.125, 0.75, 0.375, 0.75, 0.375, 0.5, 0.5902, 0.25, 0.625, 0.25, 0.625, 0.0, 0.5901, 0.0, 0.5901, 0.5, 0.625, 0.5, 0.625, 0.25, 0.5902, 0.25, 0.5897, 0.75, 0.625, 0.75, 0.625, 0.5, 0.5901, 0.5, 0.5901, 1.0, 0.625, 1.0, 0.625, 0.75, 0.5897, 0.75, 0.625, 0.5, 0.625, 0.75, 0.875, 0.75, 0.875, 0.5, 0.59, 0.25, 0.625, 0.25, 0.625, 0.0, 0.5896, 0.0, 0.5899, 0.5, 0.625, 0.5, 0.625, 0.25, 0.59, 0.25, 0.5895, 0.75, 0.625, 0.75, 0.625, 0.5, 0.5899, 0.5, 0.5896, 1.0, 0.625, 1.0, 0.625, 0.75, 0.5895, 0.75, 0.625, 0.5, 0.625, 0.75, 0.875, 0.75, 0.875, 0.5, 0.59, 0.25, 0.625, 0.25, 0.625, 0.0, 0.5899, 0.0, 0.5896, 0.5, 0.625, 0.5, 0.625, 0.25, 0.59, 0.25, 0.5895, 0.75, 0.625, 0.75, 0.625, 0.5, 0.5896, 0.5, 0.5899, 1.0, 0.625, 1.0, 0.625, 0.75, 0.5895, 0.75, 0.625, 0.5, 0.625, 0.75, 0.875, 0.75, 0.875, 0.5, 0.5894, 0.25, 0.625, 0.25, 0.625, 0.0, 0.5889, 0.0, 0.5893, 0.5, 0.625, 0.5, 0.625, 0.25, 0.5894, 0.25, 0.5888, 0.75, 0.625, 0.75, 0.625, 0.5, 0.5893, 0.5, 0.5889, 1.0, 0.625, 1.0, 0.625, 0.75, 0.5888, 0.75, 0.625, 0.5, 0.625, 0.75, 0.875, 0.75, 0.875, 0.5, 0.5899, 0.25, 0.625, 0.25, 0.625, 0.0, 0.5897, 0.0, 0.5895, 0.5, 0.625, 0.5, 0.625, 0.25, 0.5899, 0.25, 0.5893, 0.75, 0.625, 0.75, 0.625, 0.5, 0.5895, 0.5, 0.5897, 1.0, 0.625, 1.0, 0.625, 0.75, 0.5893, 0.75, 0.625, 0.5, 0.625, 0.75, 0.875, 0.75, 0.875, 0.5, 0.5887, 0.25, 0.625, 0.25, 0.625, 0.0, 0.5886, 0.0, 0.5886, 0.5, 0.625, 0.5, 0.625, 0.25, 0.5887, 0.25, 0.625, 0.75, 0.625, 0.5, 0.5886, 0.5, 0.5882, 0.75, 0.5886, 1.0, 0.625, 1.0, 0.625, 0.75, 0.5882, 0.75, 0.625, 0.5, 0.625, 0.75, 0.875, 0.75, 0.875, 0.5, 0.375, 0.0, 0.375, 0.25, 0.625, 0.25, 0.625, 0.0, 0.625, 0.287, 0.625, 0.25, 0.375, 0.25, 0.375, 0.287, 0.375, 0.9631, 0.375, 1.0, 0.625, 1.0, 0.625, 0.9628, 0.125, 0.5, 0.125, 0.75, 0.1619, 0.75, 0.162, 0.5, 0.875, 0.75, 0.875, 0.5, 0.838, 0.5, 0.8378, 0.75, 0.375, 0.0, 0.375, 0.25, 0.625, 0.25, 0.625, 0.0, 0.625, 0.2863, 0.625, 0.25, 0.375, 0.25, 0.375, 0.2862, 0.375, 0.9638, 0.375, 1.0, 0.625, 1.0, 0.625, 0.9635, 0.125, 0.5, 0.125, 0.75, 0.1612, 0.75, 0.1612, 0.5, 0.875, 0.75, 0.875, 0.5, 0.8387, 0.5, 0.8385, 0.75, 0.375, 0.4634, 0.375, 0.5, 0.625, 0.5, 0.625, 0.4632, 0.375, 0.5, 0.375, 0.75, 0.625, 0.75, 0.625, 0.5, 0.625, 0.7864, 0.625, 0.75, 0.375, 0.75, 0.375, 0.7862, 0.3388, 0.75, 0.375, 0.75, 0.375, 0.5, 0.3384, 0.5, 0.6618, 0.5, 0.625, 0.5, 0.625, 0.75, 0.6614, 0.75, 0.375, 0.4624, 0.375, 0.5, 0.625, 0.5, 0.625, 0.4621, 0.375, 0.5, 0.375, 0.75, 0.625, 0.75, 0.625, 0.5, 0.625, 0.7875, 0.625, 0.75, 0.375, 0.75, 0.375, 0.7873, 0.3377, 0.7497, 0.3377, 0.75, 0.375, 0.75, 0.375, 0.5, 0.3374, 0.5, 0.6629, 0.5, 0.625, 0.5, 0.625, 0.75, 0.6625, 0.75, 0.375, 0.4632, 0.375, 0.5, 0.625, 0.5, 0.625, 0.4629, 0.6246, 0.4629, 0.375, 0.5, 0.375, 0.75, 0.625, 0.75, 0.625, 0.5, 0.625, 0.7867, 0.625, 0.75, 0.375, 0.75, 0.375, 0.7865, 0.3385, 0.7492, 0.3385, 0.75, 0.375, 0.75, 0.375, 0.5, 0.3382, 0.5, 0.6621, 0.5, 0.625, 0.5, 0.625, 0.75, 0.6617, 0.75, 0.375, 0.464, 0.375, 0.5, 0.625, 0.5, 0.625, 0.4637, 0.6241, 0.4637, 0.375, 0.5, 0.375, 0.75, 0.625, 0.75, 0.625, 0.5, 0.625, 0.7859, 0.625, 0.75, 0.375, 0.75, 0.375, 0.7857, 0.3393, 0.75, 0.375, 0.75, 0.375, 0.5, 0.339, 0.5, 0.6613, 0.5, 0.625, 0.5, 0.625, 0.75, 0.6609, 0.75, 0.375, 0.4632, 0.375, 0.5, 0.625, 0.5, 0.625, 0.4629, 0.375, 0.5, 0.375, 0.75, 0.625, 0.75, 0.625, 0.5, 0.625, 0.7868, 0.625, 0.75, 0.375, 0.75, 0.375, 0.7866, 0.3384, 0.75, 0.375, 0.75, 0.375, 0.5, 0.3382, 0.5, 0.6621, 0.5, 0.625, 0.5, 0.625, 0.75, 0.6618, 0.75, 0.625, 0.03394, 0.625, 0.0, 0.375, 0.0, 0.375, 0.03454, 0.375, 0.7145, 0.375, 0.75, 0.625, 0.75, 0.625, 0.7151, 0.375, 0.75, 0.375, 1.0, 0.625, 1.0, 0.625, 0.75, 0.125, 0.7155, 0.125, 0.75, 0.375, 0.75, 0.375, 0.7145, 0.625, 0.75, 0.875, 0.75, 0.875, 0.7161, 0.625, 0.7151, 0.625, 0.03621, 0.625, 0.0, 0.375, 0.0, 0.375, 0.0368, 0.375, 0.7132, 0.375, 0.75, 0.625, 0.75, 0.625, 0.7128, 0.375, 0.75, 0.375, 1.0, 0.625, 1.0, 0.625, 0.75, 0.125, 0.7132, 0.125, 0.75, 0.375, 0.75, 0.375, 0.7132, 0.625, 0.75, 0.875, 0.75, 0.875, 0.7138, 0.625, 0.7128, 0.625, 0.03665, 0.625, 0.0, 0.375, 0.0, 0.375, 0.03627, 0.375, 0.7137, 0.375, 0.75, 0.625, 0.75, 0.625, 0.7133, 0.375, 0.75, 0.375, 1.0, 0.625, 1.0, 0.625, 0.75, 0.125, 0.7137, 0.125, 0.75, 0.375, 0.75, 0.375, 0.7137, 0.625, 0.75, 0.875, 0.75, 0.875, 0.7133, 0.625, 0.7133, 0.375, 0.03555, 0.375, 0.25, 0.625, 0.25, 0.625, 0.03543, 0.375, 0.25, 0.375, 0.5, 0.625, 0.5, 0.625, 0.25, 0.625, 0.5, 0.375, 0.5, 0.375, 0.7147, 0.625, 0.7142, 0.375, 0.7147, 0.375, 0.5, 0.125, 0.5, 0.125, 0.7144, 0.875, 0.7146, 0.875, 0.5, 0.625, 0.5, 0.625, 0.7142, 0.375, 0.25, 0.625, 0.25, 0.625, 0.03639, 0.375, 0.03595, 0.375, 0.25, 0.375, 0.5, 0.625, 0.5, 0.625, 0.25, 0.625, 0.5, 0.375, 0.5, 0.375, 0.7137, 0.625, 0.7133, 0.375, 0.7137, 0.375, 0.5, 0.125, 0.5, 0.125, 0.7141, 0.875, 0.7136, 0.875, 0.5, 0.625, 0.5, 0.625, 0.7133, 0.375, 0.03591, 0.375, 0.25, 0.625, 0.25, 0.625, 0.03578, 0.375, 0.25, 0.375, 0.5, 0.625, 0.5, 0.625, 0.25, 0.625, 0.7145, 0.625, 0.5, 0.375, 0.5, 0.375, 0.7143, 0.375, 0.7143, 0.375, 0.5, 0.125, 0.5, 0.125, 0.7141, 0.875, 0.7142, 0.875, 0.5, 0.625, 0.5, 0.625, 0.7145, 0.375, 0.03523, 0.375, 0.25, 0.625, 0.25, 0.625, 0.03511, 0.375, 0.25, 0.375, 0.5, 0.625, 0.5, 0.625, 0.25, 0.625, 0.5, 0.375, 0.5, 0.375, 0.715, 0.625, 0.7145, 0.375, 0.715, 0.375, 0.5, 0.125, 0.5, 0.125, 0.7148, 0.875, 0.7149, 0.875, 0.5, 0.625, 0.5, 0.625, 0.7145, 0.375, 0.0, 0.625, 0.0, 0.625, 0.25, 0.375, 0.25, 0.375, 0.25, 0.625, 0.25, 0.625, 0.5, 0.375, 0.5, 0.375, 0.5, 0.625, 0.5, 0.625, 0.75, 0.375, 0.75, 0.375, 0.75, 0.625, 0.75, 0.625, 1.0, 0.375, 1.0, 0.125, 0.5, 0.375, 0.5, 0.375, 0.75, 0.125, 0.75, 0.625, 0.5, 0.875, 0.5, 0.875, 0.75, 0.625, 0.75, 0.375, 0.0, 0.625, 0.0, 0.625, 0.25, 0.375, 0.25, 0.375, 0.25, 0.625, 0.25, 0.625, 0.5, 0.375, 0.5, 0.375, 0.5, 0.625, 0.5, 0.625, 0.75, 0.375, 0.75, 0.375, 0.75, 0.625, 0.75, 0.625, 1.0, 0.375, 1.0, 0.125, 0.5, 0.375, 0.5, 0.375, 0.75, 0.125, 0.75, 0.625, 0.5, 0.875, 0.5, 0.875, 0.75, 0.625, 0.75, 0.375, 0.0, 0.625, 0.0, 0.625, 0.25, 0.375, 0.25, 0.375, 0.25, 0.625, 0.25, 0.625, 0.5, 0.375, 0.5, 0.375, 0.5, 0.625, 0.5, 0.625, 0.75, 0.375, 0.75, 0.375, 0.75, 0.625, 0.75, 0.625, 1.0, 0.375, 1.0, 0.125, 0.5, 0.375, 0.5, 0.375, 0.75, 0.125, 0.75, 0.625, 0.5, 0.875, 0.5, 0.875, 0.75, 0.625, 0.75, 0.375, 0.0, 0.625, 0.0, 0.625, 0.25, 0.375, 0.25, 0.375, 0.25, 0.625, 0.25, 0.625, 0.5, 0.375, 0.5, 0.375, 0.5, 0.625, 0.5, 0.625, 0.75, 0.375, 0.75, 0.375, 0.75, 0.625, 0.75, 0.625, 1.0, 0.375, 1.0, 0.125, 0.5, 0.375, 0.5, 0.375, 0.75, 0.125, 0.75, 0.625, 0.5, 0.875, 0.5, 0.875, 0.75, 0.625, 0.75, 0.375, 0.0, 0.625, 0.0, 0.625, 0.25, 0.375, 0.25, 0.375, 0.25, 0.625, 0.25, 0.625, 0.5, 0.375, 0.5, 0.375, 0.5, 0.625, 0.5, 0.625, 0.75, 0.375, 0.75, 0.375, 0.75, 0.625, 0.75, 0.625, 1.0, 0.375, 1.0, 0.125, 0.5, 0.375, 0.5, 0.375, 0.75, 0.125, 0.75, 0.625, 0.5, 0.875, 0.5, 0.875, 0.75, 0.625, 0.75, 0.375, 0.0, 0.625, 0.0, 0.625, 0.25, 0.375, 0.25, 0.375, 0.25, 0.625, 0.25, 0.625, 0.5, 0.375, 0.5, 0.375, 0.5, 0.625, 0.5, 0.625, 0.75, 0.375, 0.75, 0.375, 0.75, 0.625, 0.75, 0.625, 1.0, 0.375, 1.0, 0.125, 0.5, 0.375, 0.5, 0.375, 0.75, 0.125, 0.75, 0.625, 0.5, 0.875, 0.5, 0.875, 0.75, 0.625, 0.75, 0.375, 0.0, 0.625, 0.0, 0.625, 0.25, 0.375, 0.25, 0.375, 0.25, 0.625, 0.25, 0.625, 0.5, 0.375, 0.5, 0.375, 0.5, 0.625, 0.5, 0.625, 0.75, 0.375, 0.75, 0.375, 0.75, 0.625, 0.75, 0.625, 1.0, 0.375, 1.0, 0.125, 0.5, 0.375, 0.5, 0.375, 0.75, 0.125, 0.75, 0.625, 0.5, 0.875, 0.5, 0.875, 0.75, 0.625, 0.75, 0.375, 0.0, 0.625, 0.0, 0.625, 0.25, 0.375, 0.25, 0.375, 0.25, 0.625, 0.25, 0.625, 0.5, 0.375, 0.5, 0.375, 0.5, 0.625, 0.5, 0.625, 0.75, 0.375, 0.75, 0.375, 0.75, 0.625, 0.75, 0.625, 1.0, 0.375, 1.0, 0.125, 0.5, 0.375, 0.5, 0.375, 0.75, 0.125, 0.75, 0.625, 0.5, 0.875, 0.5, 0.875, 0.75, 0.625, 0.75, 0.375, 0.0, 0.625, 0.0, 0.625, 0.25, 0.375, 0.25, 0.375, 0.25, 0.625, 0.25, 0.625, 0.5, 0.375, 0.5, 0.375, 0.5, 0.625, 0.5, 0.625, 0.75, 0.375, 0.75, 0.375, 0.75, 0.625, 0.75, 0.625, 1.0, 0.375, 1.0, 0.125, 0.5, 0.375, 0.5, 0.375, 0.75, 0.125, 0.75, 0.625, 0.5, 0.875, 0.5, 0.875, 0.75, 0.625, 0.75, 0.375, 0.0, 0.625, 0.0, 0.625, 0.25, 0.375, 0.25, 0.375, 0.25, 0.625, 0.25, 0.625, 0.5, 0.375, 0.5, 0.375, 0.5, 0.625, 0.5, 0.625, 0.75, 0.375, 0.75, 0.375, 0.75, 0.625, 0.75, 0.625, 1.0, 0.375, 1.0, 0.125, 0.5, 0.375, 0.5, 0.375, 0.75, 0.125, 0.75, 0.625, 0.5, 0.875, 0.5, 0.875, 0.75, 0.625, 0.75, 0.375, 0.0, 0.625, 0.0, 0.625, 0.25, 0.375, 0.25, 0.375, 0.25, 0.625, 0.25, 0.625, 0.5, 0.375, 0.5, 0.375, 0.5, 0.625, 0.5, 0.625, 0.75, 0.375, 0.75, 0.375, 0.75, 0.625, 0.75, 0.625, 1.0, 0.375, 1.0, 0.125, 0.5, 0.375, 0.5, 0.375, 0.75, 0.125, 0.75, 0.625, 0.5, 0.875, 0.5, 0.875, 0.75, 0.625, 0.75, 0.375, 0.0, 0.625, 0.0, 0.625, 0.25, 0.375, 0.25, 0.375, 0.25, 0.625, 0.25, 0.625, 0.5, 0.375, 0.5, 0.375, 0.5, 0.625, 0.5, 0.625, 0.75, 0.375, 0.75, 0.375, 0.75, 0.625, 0.75, 0.625, 1.0, 0.375, 1.0, 0.125, 0.5, 0.375, 0.5, 0.375, 0.75, 0.125, 0.75, 0.625, 0.5, 0.875, 0.5, 0.875, 0.75, 0.625, 0.75, 0.375, 0.0, 0.625, 0.0, 0.625, 0.25, 0.375, 0.25, 0.375, 0.25, 0.625, 0.25, 0.625, 0.5, 0.375, 0.5, 0.375, 0.5, 0.625, 0.5, 0.625, 0.75, 0.375, 0.75, 0.375, 0.75, 0.625, 0.75, 0.625, 1.0, 0.375, 1.0, 0.125, 0.5, 0.375, 0.5, 0.375, 0.75, 0.125, 0.75, 0.625, 0.5, 0.875, 0.5, 0.875, 0.75, 0.625, 0.75, 0.375, 0.0, 0.625, 0.0, 0.625, 0.25, 0.375, 0.25, 0.375, 0.25, 0.625, 0.25, 0.625, 0.5, 0.375, 0.5, 0.375, 0.5, 0.625, 0.5, 0.625, 0.75, 0.375, 0.75, 0.375, 0.75, 0.625, 0.75, 0.625, 1.0, 0.375, 1.0, 0.125, 0.5, 0.375, 0.5, 0.375, 0.75, 0.125, 0.75, 0.625, 0.5, 0.875, 0.5, 0.875, 0.75, 0.625, 0.75, 0.375, 0.0, 0.625, 0.0, 0.625, 0.25, 0.375, 0.25, 0.375, 0.25, 0.625, 0.25, 0.625, 0.5, 0.375, 0.5, 0.375, 0.5, 0.625, 0.5, 0.625, 0.75, 0.375, 0.75, 0.375, 0.75, 0.625, 0.75, 0.625, 1.0, 0.375, 1.0, 0.125, 0.5, 0.375, 0.5, 0.375, 0.75, 0.125, 0.75, 0.625, 0.5, 0.875, 0.5, 0.875, 0.75, 0.625, 0.75, 0.375, 0.0, 0.625, 0.0, 0.625, 0.25, 0.375, 0.25, 0.375, 0.25, 0.625, 0.25, 0.625, 0.5, 0.375, 0.5, 0.375, 0.5, 0.625, 0.5, 0.625, 0.75, 0.375, 0.75, 0.375, 0.75, 0.625, 0.75, 0.625, 1.0, 0.375, 1.0, 0.125, 0.5, 0.375, 0.5, 0.375, 0.75, 0.125, 0.75, 0.625, 0.5, 0.875, 0.5, 0.875, 0.75, 0.625, 0.75, 0.375, 0.0, 0.625, 0.0, 0.625, 0.25, 0.375, 0.25, 0.375, 0.25, 0.625, 0.25, 0.625, 0.5, 0.375, 0.5, 0.375, 0.5, 0.625, 0.5, 0.625, 0.75, 0.375, 0.75, 0.375, 0.75, 0.625, 0.75, 0.625, 1.0, 0.375, 1.0, 0.125, 0.5, 0.375, 0.5, 0.375, 0.75, 0.125, 0.75, 0.625, 0.5, 0.875, 0.5, 0.875, 0.75, 0.625, 0.75, 0.375, 0.0, 0.625, 0.0, 0.625, 0.25, 0.375, 0.25, 0.375, 0.25, 0.625, 0.25, 0.625, 0.5, 0.375, 0.5, 0.375, 0.5, 0.625, 0.5, 0.625, 0.75, 0.375, 0.75, 0.375, 0.75, 0.625, 0.75, 0.625, 1.0, 0.375, 1.0, 0.125, 0.5, 0.375, 0.5, 0.375, 0.75, 0.125, 0.75, 0.625, 0.5, 0.875, 0.5, 0.875, 0.75, 0.625, 0.75, 0.375, 0.0, 0.625, 0.0, 0.625, 0.25, 0.375, 0.25, 0.375, 0.25, 0.625, 0.25, 0.625, 0.5, 0.375, 0.5, 0.375, 0.5, 0.625, 0.5, 0.625, 0.75, 0.375, 0.75, 0.375, 0.75, 0.625, 0.75, 0.625, 1.0, 0.375, 1.0, 0.125, 0.5, 0.375, 0.5, 0.375, 0.75, 0.125, 0.75, 0.625, 0.5, 0.875, 0.5, 0.875, 0.75, 0.625, 0.75, 0.375, 0.0, 0.625, 0.0, 0.625, 0.25, 0.375, 0.25, 0.375, 0.25, 0.625, 0.25, 0.625, 0.5, 0.375, 0.5, 0.375, 0.5, 0.625, 0.5, 0.625, 0.75, 0.375, 0.75, 0.375, 0.75, 0.625, 0.75, 0.625, 1.0, 0.375, 1.0, 0.125, 0.5, 0.375, 0.5, 0.375, 0.75, 0.125, 0.75, 0.625, 0.5, 0.875, 0.5, 0.875, 0.75, 0.625, 0.75, 0.375, 0.0, 0.625, 0.0, 0.625, 0.25, 0.375, 0.25, 0.375, 0.25, 0.625, 0.25, 0.625, 0.5, 0.375, 0.5, 0.375, 0.5, 0.625, 0.5, 0.625, 0.75, 0.375, 0.75, 0.375, 0.75, 0.625, 0.75, 0.625, 1.0, 0.375, 1.0, 0.125, 0.5, 0.375, 0.5, 0.375, 0.75, 0.125, 0.75, 0.625, 0.5, 0.875, 0.5, 0.875, 0.75, 0.625, 0.75, 0.375, 0.0, 0.625, 0.0, 0.625, 0.25, 0.375, 0.25, 0.375, 0.25, 0.625, 0.25, 0.625, 0.5, 0.375, 0.5, 0.375, 0.5, 0.625, 0.5, 0.625, 0.75, 0.375, 0.75, 0.375, 0.75, 0.625, 0.75, 0.625, 1.0, 0.375, 1.0, 0.125, 0.5, 0.375, 0.5, 0.375, 0.75, 0.125, 0.75, 0.625, 0.5, 0.875, 0.5, 0.875, 0.75, 0.625, 0.75, 0.375, 0.0, 0.625, 0.0, 0.625, 0.25, 0.375, 0.25, 0.375, 0.25, 0.625, 0.25, 0.625, 0.5, 0.375, 0.5, 0.375, 0.5, 0.625, 0.5, 0.625, 0.75, 0.375, 0.75, 0.375, 0.75, 0.625, 0.75, 0.625, 1.0, 0.375, 1.0, 0.125, 0.5, 0.375, 0.5, 0.375, 0.75, 0.125, 0.75, 0.625, 0.5, 0.875, 0.5, 0.875, 0.75, 0.625, 0.75, 0.375, 0.0, 0.625, 0.0, 0.625, 0.25, 0.375, 0.25, 0.375, 0.25, 0.625, 0.25, 0.625, 0.5, 0.375, 0.5, 0.375, 0.5, 0.625, 0.5, 0.625, 0.75, 0.375, 0.75, 0.375, 0.75, 0.625, 0.75, 0.625, 1.0, 0.375, 1.0, 0.125, 0.5, 0.375, 0.5, 0.375, 0.75, 0.125, 0.75, 0.625, 0.5, 0.875, 0.5, 0.875, 0.75, 0.625, 0.75, 0.375, 0.0, 0.625, 0.0, 0.625, 0.25, 0.375, 0.25, 0.375, 0.25, 0.625, 0.25, 0.625, 0.5, 0.375, 0.5, 0.375, 0.5, 0.625, 0.5, 0.625, 0.75, 0.375, 0.75, 0.375, 0.75, 0.625, 0.75, 0.625, 1.0, 0.375, 1.0, 0.125, 0.5, 0.375, 0.5, 0.375, 0.75, 0.125, 0.75, 0.625, 0.5, 0.875, 0.5, 0.875, 0.75, 0.625, 0.75, 0.375, 0.0, 0.625, 0.0, 0.625, 0.25, 0.375, 0.25, 0.375, 0.25, 0.625, 0.25, 0.625, 0.5, 0.375, 0.5, 0.375, 0.5, 0.625, 0.5, 0.625, 0.75, 0.375, 0.75, 0.375, 0.75, 0.625, 0.75, 0.625, 1.0, 0.375, 1.0, 0.125, 0.5, 0.375, 0.5, 0.375, 0.75, 0.125, 0.75, 0.625, 0.5, 0.875, 0.5, 0.875, 0.75, 0.625, 0.75, 0.375, 0.0, 0.625, 0.0, 0.625, 0.25, 0.375, 0.25, 0.375, 0.25, 0.625, 0.25, 0.625, 0.5, 0.375, 0.5, 0.375, 0.5, 0.625, 0.5, 0.625, 0.75, 0.375, 0.75, 0.375, 0.75, 0.625, 0.75, 0.625, 1.0, 0.375, 1.0, 0.125, 0.5, 0.375, 0.5, 0.375, 0.75, 0.125, 0.75, 0.625, 0.5, 0.875, 0.5, 0.875, 0.75, 0.625, 0.75, 0.375, 0.0, 0.625, 0.0, 0.625, 0.25, 0.375, 0.25, 0.375, 0.25, 0.625, 0.25, 0.625, 0.5, 0.375, 0.5, 0.375, 0.5, 0.625, 0.5, 0.625, 0.75, 0.375, 0.75, 0.375, 0.75, 0.625, 0.75, 0.625, 1.0, 0.375, 1.0, 0.125, 0.5, 0.375, 0.5, 0.375, 0.75, 0.125, 0.75, 0.625, 0.5, 0.875, 0.5, 0.875, 0.75, 0.625, 0.75, 0.375, 0.0, 0.625, 0.0, 0.625, 0.25, 0.375, 0.25, 0.375, 0.25, 0.625, 0.25, 0.625, 0.5, 0.375, 0.5, 0.375, 0.5, 0.625, 0.5, 0.625, 0.75, 0.375, 0.75, 0.375, 0.75, 0.625, 0.75, 0.625, 1.0, 0.375, 1.0, 0.125, 0.5, 0.375, 0.5, 0.375, 0.75, 0.125, 0.75, 0.625, 0.5, 0.875, 0.5, 0.875, 0.75, 0.625, 0.75, 0.375, 0.0, 0.625, 0.0, 0.625, 0.25, 0.375, 0.25, 0.375, 0.25, 0.625, 0.25, 0.625, 0.5, 0.375, 0.5, 0.375, 0.5, 0.625, 0.5, 0.625, 0.75, 0.375, 0.75, 0.375, 0.75, 0.625, 0.75, 0.625, 1.0, 0.375, 1.0, 0.125, 0.5, 0.375, 0.5, 0.375, 0.75, 0.125, 0.75, 0.625, 0.5, 0.875, 0.5, 0.875, 0.75, 0.625, 0.75, 0.375, 0.0, 0.625, 0.0, 0.625, 0.25, 0.375, 0.25, 0.375, 0.25, 0.625, 0.25, 0.625, 0.5, 0.375, 0.5, 0.375, 0.5, 0.625, 0.5, 0.625, 0.75, 0.375, 0.75, 0.375, 0.75, 0.625, 0.75, 0.625, 1.0, 0.375, 1.0, 0.125, 0.5, 0.375, 0.5, 0.375, 0.75, 0.125, 0.75, 0.625, 0.5, 0.875, 0.5, 0.875, 0.75, 0.625, 0.75, 0.375, 0.0, 0.625, 0.0, 0.625, 0.25, 0.375, 0.25, 0.375, 0.25, 0.625, 0.25, 0.625, 0.5, 0.375, 0.5, 0.375, 0.5, 0.625, 0.5, 0.625, 0.75, 0.375, 0.75, 0.375, 0.75, 0.625, 0.75, 0.625, 1.0, 0.375, 1.0, 0.125, 0.5, 0.375, 0.5, 0.375, 0.75, 0.125, 0.75, 0.625, 0.5, 0.875, 0.5, 0.875, 0.75, 0.625, 0.75, 0.375, 0.0, 0.625, 0.0, 0.625, 0.25, 0.375, 0.25, 0.375, 0.25, 0.625, 0.25, 0.625, 0.5, 0.375, 0.5, 0.375, 0.5, 0.625, 0.5, 0.625, 0.75, 0.375, 0.75, 0.375, 0.75, 0.625, 0.75, 0.625, 1.0, 0.375, 1.0, 0.125, 0.5, 0.375, 0.5, 0.375, 0.75, 0.125, 0.75, 0.625, 0.5, 0.875, 0.5, 0.875, 0.75, 0.625, 0.75, 0.375, 0.0, 0.625, 0.0, 0.625, 0.25, 0.375, 0.25, 0.375, 0.25, 0.625, 0.25, 0.625, 0.5, 0.375, 0.5, 0.375, 0.5, 0.625, 0.5, 0.625, 0.75, 0.375, 0.75, 0.375, 0.75, 0.625, 0.75, 0.625, 1.0, 0.375, 1.0, 0.125, 0.5, 0.375, 0.5, 0.375, 0.75, 0.125, 0.75, 0.625, 0.5, 0.875, 0.5, 0.875, 0.75, 0.625, 0.75, 0.375, 0.0, 0.625, 0.0, 0.625, 0.25, 0.375, 0.25, 0.375, 0.25, 0.625, 0.25, 0.625, 0.5, 0.375, 0.5, 0.375, 0.5, 0.625, 0.5, 0.625, 0.75, 0.375, 0.75, 0.375, 0.75, 0.625, 0.75, 0.625, 1.0, 0.375, 1.0, 0.125, 0.5, 0.375, 0.5, 0.375, 0.75, 0.125, 0.75, 0.625, 0.5, 0.875, 0.5, 0.875, 0.75, 0.625, 0.75, 0.375, 0.0, 0.625, 0.0, 0.625, 0.25, 0.375, 0.25, 0.375, 0.25, 0.625, 0.25, 0.625, 0.5, 0.375, 0.5, 0.375, 0.5, 0.625, 0.5, 0.625, 0.75, 0.375, 0.75, 0.375, 0.75, 0.625, 0.75, 0.625, 1.0, 0.375, 1.0, 0.125, 0.5, 0.375, 0.5, 0.375, 0.75, 0.125, 0.75, 0.625, 0.5, 0.875, 0.5, 0.875, 0.75, 0.625, 0.75, 0.375, 0.0, 0.625, 0.0, 0.625, 0.25, 0.375, 0.25, 0.375, 0.25, 0.625, 0.25, 0.625, 0.5, 0.375, 0.5, 0.375, 0.5, 0.625, 0.5, 0.625, 0.75, 0.375, 0.75, 0.375, 0.75, 0.625, 0.75, 0.625, 1.0, 0.375, 1.0, 0.125, 0.5, 0.375, 0.5, 0.375, 0.75, 0.125, 0.75, 0.625, 0.5, 0.875, 0.5, 0.875, 0.75, 0.625, 0.75, 0.375, 0.0, 0.625, 0.0, 0.625, 0.25, 0.375, 0.25, 0.375, 0.25, 0.625, 0.25, 0.625, 0.5, 0.375, 0.5, 0.375, 0.5, 0.625, 0.5, 0.625, 0.75, 0.375, 0.75, 0.375, 0.75, 0.625, 0.75, 0.625, 1.0, 0.375, 1.0, 0.125, 0.5, 0.375, 0.5, 0.375, 0.75, 0.125, 0.75, 0.625, 0.5, 0.875, 0.5, 0.875, 0.75, 0.625, 0.75, 0.375, 0.0, 0.625, 0.0, 0.625, 0.25, 0.375, 0.25, 0.375, 0.25, 0.625, 0.25, 0.625, 0.5, 0.375, 0.5, 0.375, 0.5, 0.625, 0.5, 0.625, 0.75, 0.375, 0.75, 0.375, 0.75, 0.625, 0.75, 0.625, 1.0, 0.375, 1.0, 0.125, 0.5, 0.375, 0.5, 0.375, 0.75, 0.125, 0.75, 0.625, 0.5, 0.875, 0.5, 0.875, 0.75, 0.625, 0.75, 0.375, 0.0, 0.625, 0.0, 0.625, 0.25, 0.375, 0.25, 0.375, 0.25, 0.625, 0.25, 0.625, 0.5, 0.375, 0.5, 0.375, 0.5, 0.625, 0.5, 0.625, 0.75, 0.375, 0.75, 0.375, 0.75, 0.625, 0.75, 0.625, 1.0, 0.375, 1.0, 0.125, 0.5, 0.375, 0.5, 0.375, 0.75, 0.125, 0.75, 0.625, 0.5, 0.875, 0.5, 0.875, 0.75, 0.625, 0.75, 0.375, 0.0, 0.625, 0.0, 0.625, 0.25, 0.375, 0.25, 0.375, 0.25, 0.625, 0.25, 0.625, 0.5, 0.375, 0.5, 0.375, 0.5, 0.625, 0.5, 0.625, 0.75, 0.375, 0.75, 0.375, 0.75, 0.625, 0.75, 0.625, 1.0, 0.375, 1.0, 0.125, 0.5, 0.375, 0.5, 0.375, 0.75, 0.125, 0.75, 0.625, 0.5, 0.875, 0.5, 0.875, 0.75, 0.625, 0.75, 0.375, 0.0, 0.625, 0.0, 0.625, 0.25, 0.375, 0.25, 0.375, 0.25, 0.625, 0.25, 0.625, 0.5, 0.375, 0.5, 0.375, 0.5, 0.625, 0.5, 0.625, 0.75, 0.375, 0.75, 0.375, 0.75, 0.625, 0.75, 0.625, 1.0, 0.375, 1.0, 0.125, 0.5, 0.375, 0.5, 0.375, 0.75, 0.125, 0.75, 0.625, 0.5, 0.875, 0.5, 0.875, 0.75, 0.625, 0.75])
me_cube_193.materials.append(mat_prism_dice_material_042)
me_cube_193.materials.append(mat_pip_interior_material_030)
me_cube_193.materials.append(mat_pip_white_material_027)
me_cube_193.update()

# ---- objects
ob_glass_prism_dice = bpy.data.objects.new('Glass_Prism_Dice', me_cube_193)
ob_sun = bpy.data.objects.new('Sun', light_sun_008)
ob_sun_001 = bpy.data.objects.new('Sun.001', light_sun_009)
ob_camera = bpy.data.objects.new('Camera', cam_camera_004)

# ---- transforms, parenting, visibility, modifiers, constraints
ob_glass_prism_dice.location = (0.0, 0.0, 0.0)
ob_sun.location = (5.0, -5.0, 8.0)
ob_sun.rotation_euler = (0.7854, 0.0, 0.7854)
ob_sun_001.location = (-3.0, 3.0, 6.0)
ob_sun_001.rotation_euler = (1.047, 0.0, -2.356)
ob_camera.location = (5.0, -5.0, 4.0)
ob_camera.rotation_euler = (1.134, 0.0, 0.7854)

# ---- collection membership
col_collection.objects.link(ob_glass_prism_dice)
col_collection.objects.link(ob_sun)
col_collection.objects.link(ob_sun_001)
col_collection.objects.link(ob_camera)

# ---- scene / render settings (as saved in the file)
scene.camera = ob_camera
scene.frame_start = 1; scene.frame_end = 250; scene.frame_set(1)
scene.render.engine = 'BLENDER_EEVEE_NEXT'
bpy.context.view_layer.update()
